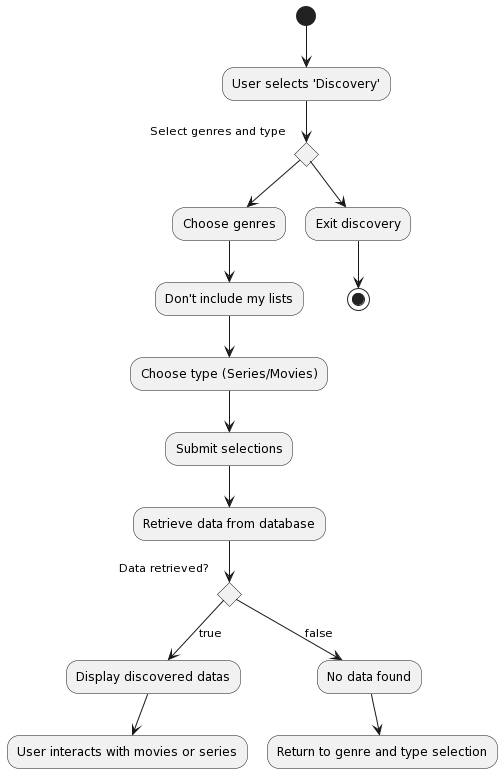

The diagram above was rendered by PlantUML. Its source (embedded in the PNG):
@startuml
(*) --> "User selects 'Discovery'"

if "Select genres and type" then
  --> "Choose genres"
  --> "Don't include my lists"
  --> "Choose type (Series/Movies)"
  --> "Submit selections"
  --> "Retrieve data from database"
  if "Data retrieved?" then
    --> [true] "Display discovered datas"
    --> "User interacts with movies or series"
  else
    --> [false] "No data found"
    --> "Return to genre and type selection"
  endif
else
  --> "Exit discovery"
  --> (*)
endif
@enduml